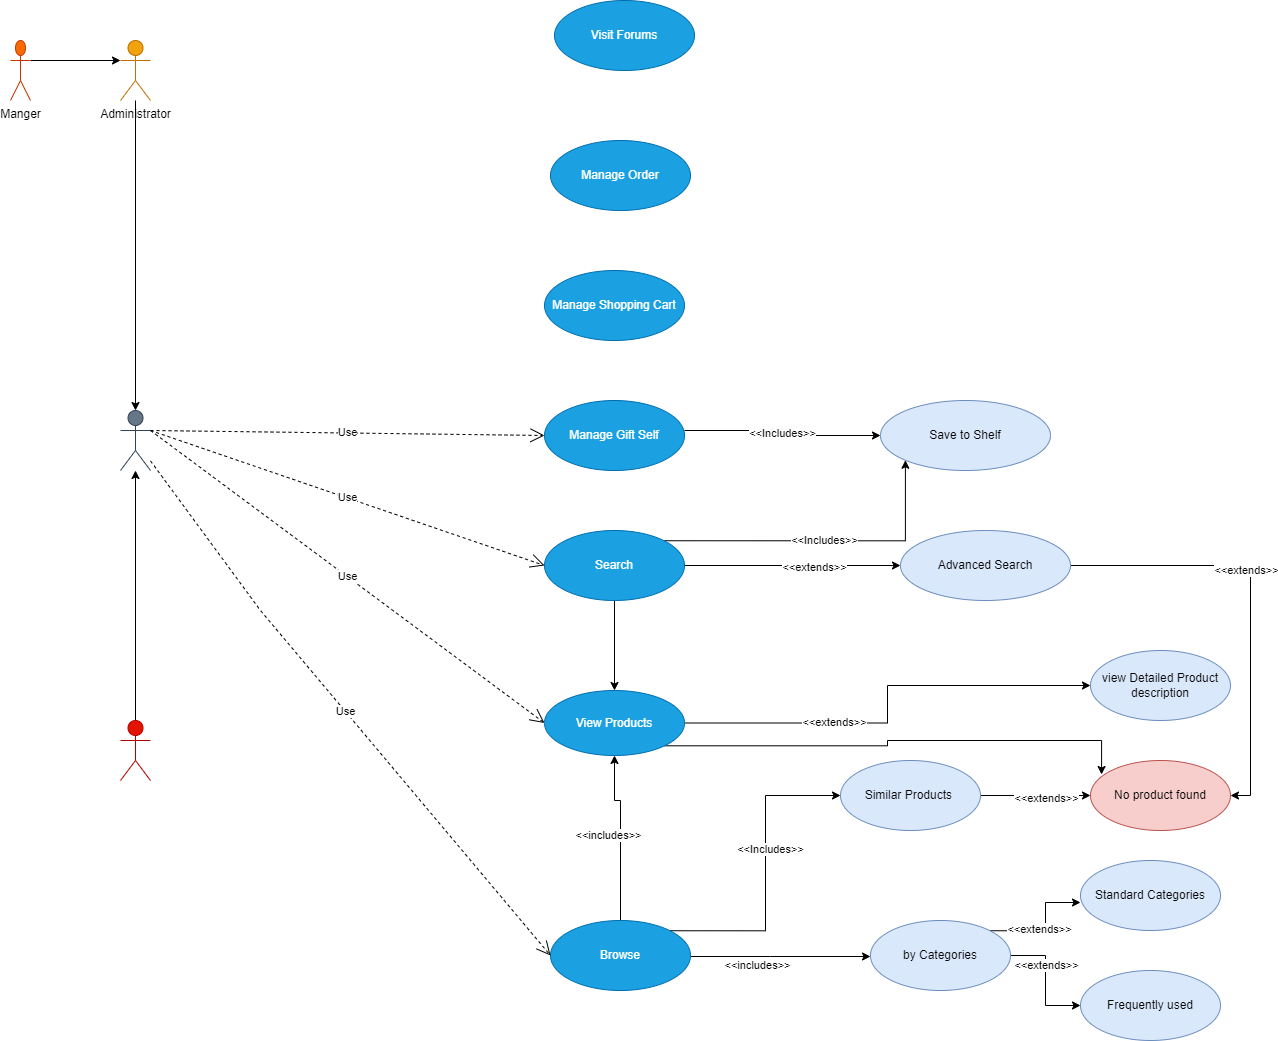

The diagram above was exported from draw.io. Its source (the exported page's mxGraphModel, read from the mxfile embedded in the PNG):
<mxGraphModel dx="2284" dy="756" grid="1" gridSize="10" guides="1" tooltips="1" connect="1" arrows="1" fold="1" page="1" pageScale="1" pageWidth="850" pageHeight="1100" math="0" shadow="0">
  <root>
    <mxCell id="0" />
    <mxCell id="1" parent="0" />
    <mxCell id="FQEIfrjWyy0JAj6DcD6v-1" value="User&lt;br&gt;" style="shape=umlActor;verticalLabelPosition=bottom;verticalAlign=top;html=1;fillColor=#647687;fontColor=#ffffff;strokeColor=#314354;" parent="1" vertex="1">
      <mxGeometry x="10" y="820" width="30" height="60" as="geometry" />
    </mxCell>
    <mxCell id="GhqSsI74EfAQUM4jS9OO-28" style="edgeStyle=orthogonalEdgeStyle;rounded=0;orthogonalLoop=1;jettySize=auto;html=1;" parent="1" source="GhqSsI74EfAQUM4jS9OO-9" target="FQEIfrjWyy0JAj6DcD6v-1" edge="1">
      <mxGeometry relative="1" as="geometry" />
    </mxCell>
    <mxCell id="GhqSsI74EfAQUM4jS9OO-9" value="Customer&lt;br&gt;" style="shape=umlActor;verticalLabelPosition=bottom;verticalAlign=top;html=1;fillColor=#e51400;fontColor=#ffffff;strokeColor=#B20000;" parent="1" vertex="1">
      <mxGeometry x="10" y="1130" width="30" height="60" as="geometry" />
    </mxCell>
    <mxCell id="GhqSsI74EfAQUM4jS9OO-29" style="edgeStyle=orthogonalEdgeStyle;rounded=0;orthogonalLoop=1;jettySize=auto;html=1;entryX=0.5;entryY=0;entryDx=0;entryDy=0;entryPerimeter=0;" parent="1" source="GhqSsI74EfAQUM4jS9OO-11" target="FQEIfrjWyy0JAj6DcD6v-1" edge="1">
      <mxGeometry relative="1" as="geometry" />
    </mxCell>
    <mxCell id="GhqSsI74EfAQUM4jS9OO-11" value="Administrator" style="shape=umlActor;verticalLabelPosition=bottom;verticalAlign=top;html=1;fillColor=#f0a30a;fontColor=#000000;strokeColor=#BD7000;" parent="1" vertex="1">
      <mxGeometry x="10" y="450" width="30" height="60" as="geometry" />
    </mxCell>
    <mxCell id="GhqSsI74EfAQUM4jS9OO-30" style="edgeStyle=orthogonalEdgeStyle;rounded=0;orthogonalLoop=1;jettySize=auto;html=1;exitX=1;exitY=0.3333333333333333;exitDx=0;exitDy=0;exitPerimeter=0;entryX=0;entryY=0.3333333333333333;entryDx=0;entryDy=0;entryPerimeter=0;" parent="1" source="GhqSsI74EfAQUM4jS9OO-13" target="GhqSsI74EfAQUM4jS9OO-11" edge="1">
      <mxGeometry relative="1" as="geometry" />
    </mxCell>
    <mxCell id="GhqSsI74EfAQUM4jS9OO-13" value="Manger&lt;br&gt;" style="shape=umlActor;verticalLabelPosition=bottom;verticalAlign=top;html=1;fillColor=#fa6800;fontColor=#000000;strokeColor=#C73500;" parent="1" vertex="1">
      <mxGeometry x="-100" y="450" width="20" height="60" as="geometry" />
    </mxCell>
    <mxCell id="GhqSsI74EfAQUM4jS9OO-27" value="" style="edgeStyle=orthogonalEdgeStyle;rounded=0;orthogonalLoop=1;jettySize=auto;html=1;exitX=1;exitY=0.5;exitDx=0;exitDy=0;entryX=0;entryY=0.5;entryDx=0;entryDy=0;" parent="1" edge="1">
      <mxGeometry relative="1" as="geometry">
        <mxPoint x="580" y="1366" as="sourcePoint" />
        <mxPoint x="760" y="1366" as="targetPoint" />
        <Array as="points">
          <mxPoint x="660" y="1366" />
          <mxPoint x="660" y="1366" />
        </Array>
      </mxGeometry>
    </mxCell>
    <mxCell id="GhqSsI74EfAQUM4jS9OO-36" value="&amp;lt;&amp;lt;includes&amp;gt;&amp;gt;" style="edgeLabel;html=1;align=center;verticalAlign=middle;resizable=0;points=[];" parent="GhqSsI74EfAQUM4jS9OO-27" vertex="1" connectable="0">
      <mxGeometry x="-0.2714" y="-1" relative="1" as="geometry">
        <mxPoint y="7" as="offset" />
      </mxGeometry>
    </mxCell>
    <mxCell id="GhqSsI74EfAQUM4jS9OO-34" style="edgeStyle=orthogonalEdgeStyle;rounded=0;orthogonalLoop=1;jettySize=auto;html=1;exitX=1;exitY=0;exitDx=0;exitDy=0;entryX=0;entryY=0.5;entryDx=0;entryDy=0;" parent="1" source="GhqSsI74EfAQUM4jS9OO-23" target="GhqSsI74EfAQUM4jS9OO-32" edge="1">
      <mxGeometry relative="1" as="geometry" />
    </mxCell>
    <mxCell id="GhqSsI74EfAQUM4jS9OO-35" value="&amp;lt;&amp;lt;Includes&amp;gt;&amp;gt;" style="edgeLabel;html=1;align=center;verticalAlign=middle;resizable=0;points=[];" parent="GhqSsI74EfAQUM4jS9OO-34" vertex="1" connectable="0">
      <mxGeometry x="0.1592" y="-4" relative="1" as="geometry">
        <mxPoint as="offset" />
      </mxGeometry>
    </mxCell>
    <mxCell id="GhqSsI74EfAQUM4jS9OO-51" style="edgeStyle=orthogonalEdgeStyle;rounded=0;orthogonalLoop=1;jettySize=auto;html=1;exitX=0.5;exitY=0;exitDx=0;exitDy=0;entryX=0.5;entryY=1;entryDx=0;entryDy=0;" parent="1" source="GhqSsI74EfAQUM4jS9OO-23" target="GhqSsI74EfAQUM4jS9OO-50" edge="1">
      <mxGeometry relative="1" as="geometry">
        <mxPoint x="520" y="1200" as="targetPoint" />
        <Array as="points">
          <mxPoint x="510" y="1210" />
          <mxPoint x="504" y="1210" />
        </Array>
      </mxGeometry>
    </mxCell>
    <mxCell id="GhqSsI74EfAQUM4jS9OO-52" value="&amp;lt;&amp;lt;includes&amp;gt;&amp;gt;" style="edgeLabel;html=1;align=center;verticalAlign=middle;resizable=0;points=[];" parent="GhqSsI74EfAQUM4jS9OO-51" vertex="1" connectable="0">
      <mxGeometry x="0.1796" y="-5" relative="1" as="geometry">
        <mxPoint x="-18" y="15" as="offset" />
      </mxGeometry>
    </mxCell>
    <mxCell id="GhqSsI74EfAQUM4jS9OO-23" value="Browse" style="ellipse;whiteSpace=wrap;html=1;fillColor=#1ba1e2;strokeColor=#006EAF;fontColor=#ffffff;" parent="1" vertex="1">
      <mxGeometry x="440" y="1330" width="140" height="70" as="geometry" />
    </mxCell>
    <mxCell id="GhqSsI74EfAQUM4jS9OO-25" value="Use" style="endArrow=open;endSize=12;dashed=1;html=1;rounded=0;entryX=0;entryY=0.5;entryDx=0;entryDy=0;" parent="1" source="FQEIfrjWyy0JAj6DcD6v-1" target="GhqSsI74EfAQUM4jS9OO-23" edge="1">
      <mxGeometry x="-0.0001" width="160" relative="1" as="geometry">
        <mxPoint x="40" y="780" as="sourcePoint" />
        <mxPoint x="200" y="780" as="targetPoint" />
        <Array as="points">
          <mxPoint x="150" y="1020" />
        </Array>
        <mxPoint as="offset" />
      </mxGeometry>
    </mxCell>
    <mxCell id="GhqSsI74EfAQUM4jS9OO-38" value="" style="edgeStyle=orthogonalEdgeStyle;rounded=0;orthogonalLoop=1;jettySize=auto;html=1;" parent="1" source="GhqSsI74EfAQUM4jS9OO-26" target="GhqSsI74EfAQUM4jS9OO-37" edge="1">
      <mxGeometry relative="1" as="geometry" />
    </mxCell>
    <mxCell id="GhqSsI74EfAQUM4jS9OO-44" value="&amp;lt;&amp;lt;extends&amp;gt;&amp;gt;" style="edgeLabel;html=1;align=center;verticalAlign=middle;resizable=0;points=[];" parent="GhqSsI74EfAQUM4jS9OO-38" vertex="1" connectable="0">
      <mxGeometry x="-0.2625" relative="1" as="geometry">
        <mxPoint as="offset" />
      </mxGeometry>
    </mxCell>
    <mxCell id="GhqSsI74EfAQUM4jS9OO-43" style="edgeStyle=orthogonalEdgeStyle;rounded=0;orthogonalLoop=1;jettySize=auto;html=1;exitX=1;exitY=0;exitDx=0;exitDy=0;entryX=0;entryY=0.6;entryDx=0;entryDy=0;entryPerimeter=0;" parent="1" source="GhqSsI74EfAQUM4jS9OO-26" target="GhqSsI74EfAQUM4jS9OO-40" edge="1">
      <mxGeometry relative="1" as="geometry" />
    </mxCell>
    <mxCell id="GhqSsI74EfAQUM4jS9OO-45" value="&amp;lt;&amp;lt;extends&amp;gt;&amp;gt;" style="edgeLabel;html=1;align=center;verticalAlign=middle;resizable=0;points=[];" parent="GhqSsI74EfAQUM4jS9OO-43" vertex="1" connectable="0">
      <mxGeometry x="-0.1713" y="2" relative="1" as="geometry">
        <mxPoint as="offset" />
      </mxGeometry>
    </mxCell>
    <mxCell id="GhqSsI74EfAQUM4jS9OO-26" value="by Categories" style="ellipse;whiteSpace=wrap;html=1;fillColor=#dae8fc;strokeColor=#6c8ebf;" parent="1" vertex="1">
      <mxGeometry x="760" y="1330" width="140" height="70" as="geometry" />
    </mxCell>
    <mxCell id="GhqSsI74EfAQUM4jS9OO-47" value="" style="edgeStyle=orthogonalEdgeStyle;rounded=0;orthogonalLoop=1;jettySize=auto;html=1;" parent="1" source="GhqSsI74EfAQUM4jS9OO-32" target="GhqSsI74EfAQUM4jS9OO-46" edge="1">
      <mxGeometry relative="1" as="geometry" />
    </mxCell>
    <mxCell id="GhqSsI74EfAQUM4jS9OO-49" value="&amp;lt;&amp;lt;extends&amp;gt;&amp;gt;" style="edgeLabel;html=1;align=center;verticalAlign=middle;resizable=0;points=[];" parent="GhqSsI74EfAQUM4jS9OO-47" vertex="1" connectable="0">
      <mxGeometry x="0.1733" y="-2" relative="1" as="geometry">
        <mxPoint as="offset" />
      </mxGeometry>
    </mxCell>
    <mxCell id="GhqSsI74EfAQUM4jS9OO-32" value="Similar Products&amp;nbsp;" style="ellipse;whiteSpace=wrap;html=1;fillColor=#dae8fc;strokeColor=#6c8ebf;" parent="1" vertex="1">
      <mxGeometry x="730" y="1170" width="140" height="70" as="geometry" />
    </mxCell>
    <mxCell id="GhqSsI74EfAQUM4jS9OO-37" value="Frequently used" style="ellipse;whiteSpace=wrap;html=1;fillColor=#dae8fc;strokeColor=#6c8ebf;" parent="1" vertex="1">
      <mxGeometry x="970" y="1380" width="140" height="70" as="geometry" />
    </mxCell>
    <mxCell id="GhqSsI74EfAQUM4jS9OO-40" value="Standard Categories" style="ellipse;whiteSpace=wrap;html=1;fillColor=#dae8fc;strokeColor=#6c8ebf;" parent="1" vertex="1">
      <mxGeometry x="970" y="1270" width="140" height="70" as="geometry" />
    </mxCell>
    <mxCell id="GhqSsI74EfAQUM4jS9OO-46" value="No product found" style="ellipse;whiteSpace=wrap;html=1;fillColor=#f8cecc;strokeColor=#b85450;" parent="1" vertex="1">
      <mxGeometry x="980" y="1170" width="140" height="70" as="geometry" />
    </mxCell>
    <mxCell id="GhqSsI74EfAQUM4jS9OO-54" value="" style="edgeStyle=orthogonalEdgeStyle;rounded=0;orthogonalLoop=1;jettySize=auto;html=1;" parent="1" source="GhqSsI74EfAQUM4jS9OO-50" target="GhqSsI74EfAQUM4jS9OO-53" edge="1">
      <mxGeometry relative="1" as="geometry" />
    </mxCell>
    <mxCell id="GhqSsI74EfAQUM4jS9OO-55" value="&amp;lt;&amp;lt;extends&amp;gt;&amp;gt;" style="edgeLabel;html=1;align=center;verticalAlign=middle;resizable=0;points=[];" parent="GhqSsI74EfAQUM4jS9OO-54" vertex="1" connectable="0">
      <mxGeometry x="-0.3286" y="1" relative="1" as="geometry">
        <mxPoint as="offset" />
      </mxGeometry>
    </mxCell>
    <mxCell id="GhqSsI74EfAQUM4jS9OO-56" style="edgeStyle=orthogonalEdgeStyle;rounded=0;orthogonalLoop=1;jettySize=auto;html=1;entryX=0.079;entryY=0.2;entryDx=0;entryDy=0;entryPerimeter=0;exitX=1;exitY=1;exitDx=0;exitDy=0;" parent="1" source="GhqSsI74EfAQUM4jS9OO-50" target="GhqSsI74EfAQUM4jS9OO-46" edge="1">
      <mxGeometry relative="1" as="geometry" />
    </mxCell>
    <mxCell id="GhqSsI74EfAQUM4jS9OO-53" value="view Detailed Product description" style="ellipse;whiteSpace=wrap;html=1;fillColor=#dae8fc;strokeColor=#6c8ebf;" parent="1" vertex="1">
      <mxGeometry x="980" y="1060" width="140" height="70" as="geometry" />
    </mxCell>
    <mxCell id="GhqSsI74EfAQUM4jS9OO-57" value="Use" style="endArrow=open;endSize=12;dashed=1;html=1;rounded=0;exitX=1;exitY=0.3333333333333333;exitDx=0;exitDy=0;exitPerimeter=0;entryX=0;entryY=0.5;entryDx=0;entryDy=0;" parent="1" source="FQEIfrjWyy0JAj6DcD6v-1" target="GhqSsI74EfAQUM4jS9OO-50" edge="1">
      <mxGeometry width="160" relative="1" as="geometry">
        <mxPoint x="40" y="780" as="sourcePoint" />
        <mxPoint x="650" y="650" as="targetPoint" />
      </mxGeometry>
    </mxCell>
    <mxCell id="GhqSsI74EfAQUM4jS9OO-50" value="View Products" style="ellipse;whiteSpace=wrap;html=1;fillColor=#1ba1e2;strokeColor=#006EAF;fontColor=#ffffff;" parent="1" vertex="1">
      <mxGeometry x="434" y="1100" width="140" height="65" as="geometry" />
    </mxCell>
    <mxCell id="GhqSsI74EfAQUM4jS9OO-68" value="" style="edgeStyle=orthogonalEdgeStyle;rounded=0;orthogonalLoop=1;jettySize=auto;html=1;" parent="1" source="GhqSsI74EfAQUM4jS9OO-62" target="GhqSsI74EfAQUM4jS9OO-67" edge="1">
      <mxGeometry relative="1" as="geometry" />
    </mxCell>
    <mxCell id="GhqSsI74EfAQUM4jS9OO-69" value="&amp;lt;&amp;lt;extends&amp;gt;&amp;gt;" style="edgeLabel;html=1;align=center;verticalAlign=middle;resizable=0;points=[];" parent="GhqSsI74EfAQUM4jS9OO-68" vertex="1" connectable="0">
      <mxGeometry x="0.1905" y="-1" relative="1" as="geometry">
        <mxPoint as="offset" />
      </mxGeometry>
    </mxCell>
    <mxCell id="GhqSsI74EfAQUM4jS9OO-74" style="edgeStyle=orthogonalEdgeStyle;rounded=0;orthogonalLoop=1;jettySize=auto;html=1;entryX=0.5;entryY=0;entryDx=0;entryDy=0;" parent="1" source="GhqSsI74EfAQUM4jS9OO-62" target="GhqSsI74EfAQUM4jS9OO-50" edge="1">
      <mxGeometry relative="1" as="geometry" />
    </mxCell>
    <mxCell id="Hlcv3VSoEnOFhk4l0tYe-5" value="&amp;lt;&amp;lt;Includes&amp;gt;&amp;gt;" style="edgeStyle=orthogonalEdgeStyle;rounded=0;orthogonalLoop=1;jettySize=auto;html=1;exitX=1;exitY=0;exitDx=0;exitDy=0;entryX=0;entryY=1;entryDx=0;entryDy=0;" edge="1" parent="1" source="GhqSsI74EfAQUM4jS9OO-62" target="Hlcv3VSoEnOFhk4l0tYe-4">
      <mxGeometry relative="1" as="geometry" />
    </mxCell>
    <mxCell id="GhqSsI74EfAQUM4jS9OO-62" value="Search" style="ellipse;whiteSpace=wrap;html=1;fillColor=#1ba1e2;strokeColor=#006EAF;fontColor=#ffffff;" parent="1" vertex="1">
      <mxGeometry x="434" y="940" width="140" height="70" as="geometry" />
    </mxCell>
    <mxCell id="GhqSsI74EfAQUM4jS9OO-66" value="Use" style="endArrow=open;endSize=12;dashed=1;html=1;rounded=0;entryX=0;entryY=0.5;entryDx=0;entryDy=0;" parent="1" target="GhqSsI74EfAQUM4jS9OO-62" edge="1">
      <mxGeometry width="160" relative="1" as="geometry">
        <mxPoint x="40" y="840" as="sourcePoint" />
        <mxPoint x="200" y="840" as="targetPoint" />
      </mxGeometry>
    </mxCell>
    <mxCell id="GhqSsI74EfAQUM4jS9OO-70" style="edgeStyle=orthogonalEdgeStyle;rounded=0;orthogonalLoop=1;jettySize=auto;html=1;entryX=1;entryY=0.5;entryDx=0;entryDy=0;" parent="1" source="GhqSsI74EfAQUM4jS9OO-67" target="GhqSsI74EfAQUM4jS9OO-46" edge="1">
      <mxGeometry relative="1" as="geometry" />
    </mxCell>
    <mxCell id="GhqSsI74EfAQUM4jS9OO-71" value="&amp;lt;&amp;lt;extends&amp;gt;&amp;gt;" style="edgeLabel;html=1;align=center;verticalAlign=middle;resizable=0;points=[];" parent="GhqSsI74EfAQUM4jS9OO-70" vertex="1" connectable="0">
      <mxGeometry x="-0.1857" y="-4" relative="1" as="geometry">
        <mxPoint as="offset" />
      </mxGeometry>
    </mxCell>
    <mxCell id="GhqSsI74EfAQUM4jS9OO-67" value="Advanced Search" style="ellipse;whiteSpace=wrap;html=1;fillColor=#dae8fc;strokeColor=#6c8ebf;" parent="1" vertex="1">
      <mxGeometry x="790" y="940" width="170" height="70" as="geometry" />
    </mxCell>
    <mxCell id="GhqSsI74EfAQUM4jS9OO-72" value="Manage Gift Self" style="ellipse;whiteSpace=wrap;html=1;fillColor=#1ba1e2;strokeColor=#006EAF;fontColor=#ffffff;" parent="1" vertex="1">
      <mxGeometry x="434" y="810" width="140" height="70" as="geometry" />
    </mxCell>
    <mxCell id="GhqSsI74EfAQUM4jS9OO-73" value="Use" style="endArrow=open;endSize=12;dashed=1;html=1;rounded=0;entryX=0;entryY=0.5;entryDx=0;entryDy=0;" parent="1" target="GhqSsI74EfAQUM4jS9OO-72" edge="1">
      <mxGeometry width="160" relative="1" as="geometry">
        <mxPoint x="40" y="840" as="sourcePoint" />
        <mxPoint x="190" y="850" as="targetPoint" />
      </mxGeometry>
    </mxCell>
    <mxCell id="Hlcv3VSoEnOFhk4l0tYe-1" value="Visit Forums" style="ellipse;whiteSpace=wrap;html=1;fillColor=#1ba1e2;strokeColor=#006EAF;fontColor=#ffffff;" vertex="1" parent="1">
      <mxGeometry x="444" y="410" width="140" height="70" as="geometry" />
    </mxCell>
    <mxCell id="Hlcv3VSoEnOFhk4l0tYe-2" value="Manage Order" style="ellipse;whiteSpace=wrap;html=1;fillColor=#1ba1e2;strokeColor=#006EAF;fontColor=#ffffff;" vertex="1" parent="1">
      <mxGeometry x="440" y="550" width="140" height="70" as="geometry" />
    </mxCell>
    <mxCell id="Hlcv3VSoEnOFhk4l0tYe-3" value="Manage Shopping Cart" style="ellipse;whiteSpace=wrap;html=1;fillColor=#1ba1e2;strokeColor=#006EAF;fontColor=#ffffff;" vertex="1" parent="1">
      <mxGeometry x="434" y="680" width="140" height="70" as="geometry" />
    </mxCell>
    <mxCell id="Hlcv3VSoEnOFhk4l0tYe-4" value="Save to Shelf" style="ellipse;whiteSpace=wrap;html=1;fillColor=#dae8fc;strokeColor=#6c8ebf;" vertex="1" parent="1">
      <mxGeometry x="770" y="810" width="170" height="70" as="geometry" />
    </mxCell>
    <mxCell id="Hlcv3VSoEnOFhk4l0tYe-6" value="&amp;lt;&amp;lt;Includes&amp;gt;&amp;gt;" style="edgeStyle=orthogonalEdgeStyle;rounded=0;orthogonalLoop=1;jettySize=auto;html=1;exitX=1;exitY=0;exitDx=0;exitDy=0;" edge="1" parent="1" target="Hlcv3VSoEnOFhk4l0tYe-4">
      <mxGeometry relative="1" as="geometry">
        <mxPoint x="574" y="840" as="sourcePoint" />
        <mxPoint x="816" y="760" as="targetPoint" />
      </mxGeometry>
    </mxCell>
  </root>
</mxGraphModel>